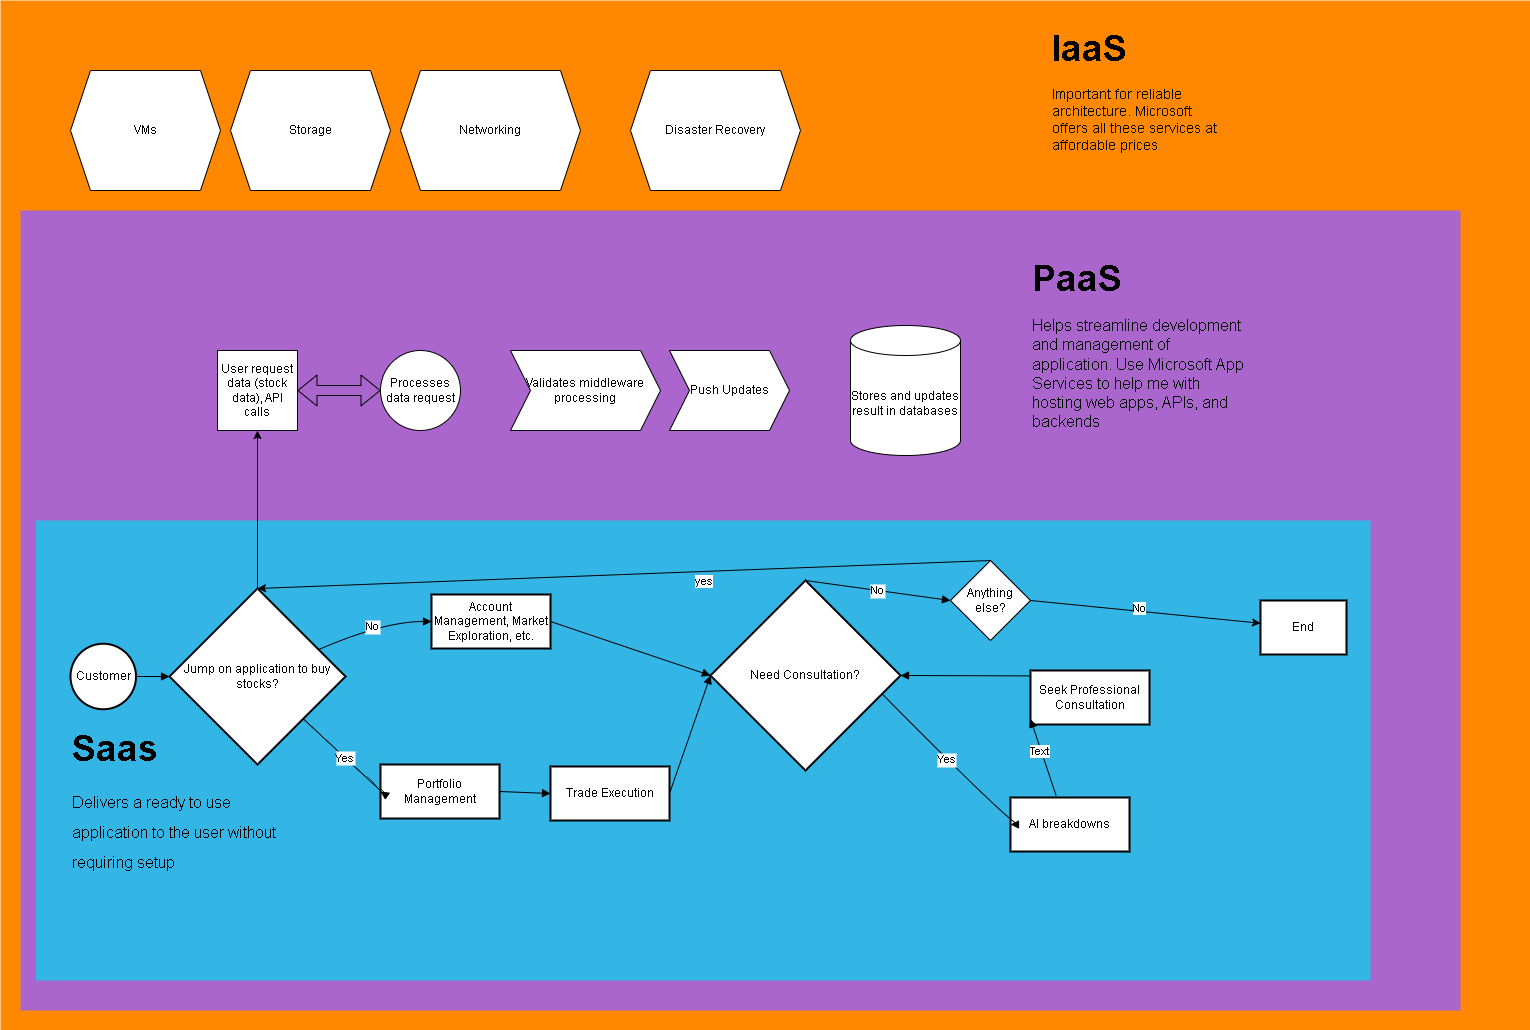

The diagram above was exported from draw.io. Its source (the exported page's mxGraphModel, read from the mxfile embedded in the PNG):
<mxGraphModel dx="2503" dy="2314" grid="1" gridSize="10" guides="1" tooltips="1" connect="1" arrows="1" fold="1" page="1" pageScale="1" pageWidth="850" pageHeight="1100" math="0" shadow="0">
  <root>
    <mxCell id="0" />
    <mxCell id="1" parent="0" />
    <mxCell id="mdxlDG6XhrG9VURE6DBb-45" value="" style="verticalLabelPosition=bottom;verticalAlign=top;html=1;shadow=0;dashed=0;strokeWidth=1;strokeColor=none;shape=rect;fillColor=#ff8800;" vertex="1" parent="1">
      <mxGeometry x="-60" y="-580" width="1530" height="1030" as="geometry" />
    </mxCell>
    <mxCell id="mdxlDG6XhrG9VURE6DBb-39" value="" style="verticalLabelPosition=bottom;verticalAlign=top;html=1;shadow=0;dashed=0;strokeWidth=1;strokeColor=none;shape=rect;fillColor=#aa66cc;" vertex="1" parent="1">
      <mxGeometry x="-40" y="-370" width="1440" height="800" as="geometry" />
    </mxCell>
    <mxCell id="mdxlDG6XhrG9VURE6DBb-21" value="" style="verticalLabelPosition=bottom;verticalAlign=top;html=1;shadow=0;dashed=0;strokeWidth=1;strokeColor=none;shape=rect;fillColor=#33b5e5;" vertex="1" parent="1">
      <mxGeometry x="-24.5" y="-60" width="1334.5" height="460" as="geometry" />
    </mxCell>
    <mxCell id="2" value="Customer" style="ellipse;aspect=fixed;strokeWidth=2;whiteSpace=wrap;" parent="1" vertex="1">
      <mxGeometry x="10" y="63.25" width="65.5" height="65.5" as="geometry" />
    </mxCell>
    <mxCell id="3" value="Jump on application to buy stocks?" style="rhombus;strokeWidth=2;whiteSpace=wrap;" parent="1" vertex="1">
      <mxGeometry x="109" y="8" width="176" height="176" as="geometry" />
    </mxCell>
    <mxCell id="4" value="Portfolio Management" style="whiteSpace=wrap;strokeWidth=2;" parent="1" vertex="1">
      <mxGeometry x="320" y="184" width="119" height="54" as="geometry" />
    </mxCell>
    <mxCell id="5" value="Trade Execution" style="whiteSpace=wrap;strokeWidth=2;" parent="1" vertex="1">
      <mxGeometry x="490" y="186" width="119" height="54" as="geometry" />
    </mxCell>
    <mxCell id="6" value="Need Consultation?" style="rhombus;strokeWidth=2;whiteSpace=wrap;" parent="1" vertex="1">
      <mxGeometry x="650" width="190" height="190" as="geometry" />
    </mxCell>
    <mxCell id="7" value="End" style="whiteSpace=wrap;strokeWidth=2;" parent="1" vertex="1">
      <mxGeometry x="1200" y="20" width="86" height="54" as="geometry" />
    </mxCell>
    <mxCell id="8" value="AI breakdowns" style="whiteSpace=wrap;strokeWidth=2;" parent="1" vertex="1">
      <mxGeometry x="950" y="217" width="119" height="54" as="geometry" />
    </mxCell>
    <mxCell id="9" value="Seek Professional Consultation" style="whiteSpace=wrap;strokeWidth=2;" parent="1" vertex="1">
      <mxGeometry x="970" y="90" width="119" height="54" as="geometry" />
    </mxCell>
    <mxCell id="10" value="Account Management, Market Exploration, etc." style="whiteSpace=wrap;strokeWidth=2;" parent="1" vertex="1">
      <mxGeometry x="371" y="14" width="119" height="54" as="geometry" />
    </mxCell>
    <mxCell id="11" value="" style="curved=1;startArrow=none;endArrow=block;exitX=1;exitY=0.49;entryX=0;entryY=0.5;" parent="1" source="2" target="3" edge="1">
      <mxGeometry relative="1" as="geometry">
        <Array as="points" />
      </mxGeometry>
    </mxCell>
    <mxCell id="12" value="Yes" style="curved=1;startArrow=none;endArrow=block;exitX=1;exitY=0.96;entryX=0;entryY=0.5;" parent="1" source="3" target="4" edge="1">
      <mxGeometry relative="1" as="geometry">
        <Array as="points">
          <mxPoint x="323" y="213" />
        </Array>
      </mxGeometry>
    </mxCell>
    <mxCell id="13" value="" style="curved=1;startArrow=none;endArrow=block;exitX=1;exitY=0.5;entryX=0;entryY=0.5;" parent="1" source="4" target="5" edge="1">
      <mxGeometry relative="1" as="geometry">
        <Array as="points" />
      </mxGeometry>
    </mxCell>
    <mxCell id="14" value="" style="curved=1;startArrow=none;endArrow=block;exitX=1;exitY=0.5;entryX=0;entryY=0.5;" parent="1" source="5" target="6" edge="1">
      <mxGeometry relative="1" as="geometry">
        <Array as="points" />
      </mxGeometry>
    </mxCell>
    <mxCell id="15" value="No" style="curved=1;startArrow=none;endArrow=block;exitX=0.5;exitY=0;exitDx=0;exitDy=0;entryX=0;entryY=0.5;entryDx=0;entryDy=0;" parent="1" source="6" target="mdxlDG6XhrG9VURE6DBb-22" edge="1">
      <mxGeometry relative="1" as="geometry">
        <mxPoint x="769.9968292682928" y="19.996829268292295" as="sourcePoint" />
        <mxPoint x="1031.5654128440367" y="24.565412844036764" as="targetPoint" />
      </mxGeometry>
    </mxCell>
    <mxCell id="16" value="Yes" style="curved=1;startArrow=none;endArrow=block;exitX=1;exitY=0.62;entryX=0;entryY=0.5;" parent="1" source="6" target="8" edge="1">
      <mxGeometry relative="1" as="geometry">
        <Array as="points">
          <mxPoint x="951" y="244" />
        </Array>
      </mxGeometry>
    </mxCell>
    <mxCell id="17" value="" style="curved=1;startArrow=none;endArrow=block;exitX=0.383;exitY=-0.039;entryX=0;entryY=0.9;exitDx=0;exitDy=0;exitPerimeter=0;" parent="1" source="8" target="9" edge="1">
      <mxGeometry relative="1" as="geometry" />
    </mxCell>
    <mxCell id="mdxlDG6XhrG9VURE6DBb-24" value="Text" style="edgeLabel;html=1;align=center;verticalAlign=middle;resizable=0;points=[];" vertex="1" connectable="0" parent="17">
      <mxGeometry x="0.2014" y="2" relative="1" as="geometry">
        <mxPoint as="offset" />
      </mxGeometry>
    </mxCell>
    <mxCell id="18" value="" style="curved=1;startArrow=none;endArrow=block;exitX=0;exitY=0.1;entryX=1;entryY=0.5;entryDx=0;entryDy=0;" parent="1" source="9" target="6" edge="1">
      <mxGeometry relative="1" as="geometry" />
    </mxCell>
    <mxCell id="19" value="No" style="curved=1;startArrow=none;endArrow=block;exitX=1;exitY=0.28;entryX=0;entryY=0.5;" parent="1" source="3" target="10" edge="1">
      <mxGeometry relative="1" as="geometry">
        <Array as="points">
          <mxPoint x="323" y="41" />
        </Array>
      </mxGeometry>
    </mxCell>
    <mxCell id="20" value="" style="curved=1;startArrow=none;endArrow=block;exitX=1.01;exitY=0.5;entryX=0;entryY=0.5;entryDx=0;entryDy=0;" parent="1" source="10" target="6" edge="1">
      <mxGeometry relative="1" as="geometry">
        <Array as="points" />
      </mxGeometry>
    </mxCell>
    <mxCell id="mdxlDG6XhrG9VURE6DBb-22" value="Anything else?" style="rhombus;whiteSpace=wrap;html=1;" vertex="1" parent="1">
      <mxGeometry x="890" y="-19.999999999999773" width="80" height="80" as="geometry" />
    </mxCell>
    <mxCell id="mdxlDG6XhrG9VURE6DBb-25" value="" style="curved=1;endArrow=classic;html=1;rounded=0;exitX=1;exitY=0.5;exitDx=0;exitDy=0;" edge="1" parent="1" source="mdxlDG6XhrG9VURE6DBb-22" target="7">
      <mxGeometry width="50" height="50" relative="1" as="geometry">
        <mxPoint x="750" y="-30" as="sourcePoint" />
        <mxPoint x="800" y="-80" as="targetPoint" />
      </mxGeometry>
    </mxCell>
    <mxCell id="mdxlDG6XhrG9VURE6DBb-26" value="No" style="edgeLabel;html=1;align=center;verticalAlign=middle;resizable=0;points=[];" vertex="1" connectable="0" parent="mdxlDG6XhrG9VURE6DBb-25">
      <mxGeometry x="-0.0588" y="2" relative="1" as="geometry">
        <mxPoint y="-1" as="offset" />
      </mxGeometry>
    </mxCell>
    <mxCell id="mdxlDG6XhrG9VURE6DBb-27" value="" style="curved=1;endArrow=classic;html=1;rounded=0;exitX=0.5;exitY=0;exitDx=0;exitDy=0;entryX=0.5;entryY=0;entryDx=0;entryDy=0;" edge="1" parent="1" source="mdxlDG6XhrG9VURE6DBb-22" target="3">
      <mxGeometry width="50" height="50" relative="1" as="geometry">
        <mxPoint x="750" y="-30" as="sourcePoint" />
        <mxPoint x="800" y="-80" as="targetPoint" />
      </mxGeometry>
    </mxCell>
    <mxCell id="mdxlDG6XhrG9VURE6DBb-28" value="yes" style="edgeLabel;html=1;align=center;verticalAlign=middle;resizable=0;points=[];" vertex="1" connectable="0" parent="mdxlDG6XhrG9VURE6DBb-27">
      <mxGeometry x="-0.2151" y="10" relative="1" as="geometry">
        <mxPoint as="offset" />
      </mxGeometry>
    </mxCell>
    <mxCell id="mdxlDG6XhrG9VURE6DBb-30" value="&lt;h1 style=&quot;margin-top: 0px;&quot;&gt;&lt;span style=&quot;background-color: transparent; color: light-dark(rgb(0, 0, 0), rgb(255, 255, 255));&quot;&gt;&lt;font style=&quot;font-size: 36px;&quot;&gt;Saas&lt;/font&gt;&lt;/span&gt;&lt;/h1&gt;&lt;h1 style=&quot;margin-top: 0px;&quot;&gt;&lt;span style=&quot;background-color: transparent; color: light-dark(rgb(0, 0, 0), rgb(255, 255, 255)); font-weight: normal;&quot;&gt;&lt;font size=&quot;3&quot;&gt;Delivers a ready to use application to the user without requiring setup&lt;/font&gt;&lt;/span&gt;&lt;/h1&gt;" style="text;html=1;whiteSpace=wrap;overflow=hidden;rounded=0;" vertex="1" parent="1">
      <mxGeometry x="10" y="140" width="210" height="190" as="geometry" />
    </mxCell>
    <mxCell id="mdxlDG6XhrG9VURE6DBb-32" value="User request data (stock data), API calls" style="whiteSpace=wrap;html=1;aspect=fixed;" vertex="1" parent="1">
      <mxGeometry x="157" y="-230" width="80" height="80" as="geometry" />
    </mxCell>
    <mxCell id="mdxlDG6XhrG9VURE6DBb-33" value="" style="curved=1;endArrow=classic;html=1;rounded=0;entryX=0.5;entryY=1;entryDx=0;entryDy=0;exitX=0.5;exitY=0;exitDx=0;exitDy=0;" edge="1" parent="1" source="3" target="mdxlDG6XhrG9VURE6DBb-32">
      <mxGeometry width="50" height="50" relative="1" as="geometry">
        <mxPoint x="750" y="-20" as="sourcePoint" />
        <mxPoint x="800" y="-70" as="targetPoint" />
      </mxGeometry>
    </mxCell>
    <mxCell id="mdxlDG6XhrG9VURE6DBb-34" value="Processes data request" style="ellipse;whiteSpace=wrap;html=1;aspect=fixed;" vertex="1" parent="1">
      <mxGeometry x="320" y="-230" width="80" height="80" as="geometry" />
    </mxCell>
    <mxCell id="mdxlDG6XhrG9VURE6DBb-35" value="" style="shape=flexArrow;endArrow=classic;startArrow=classic;html=1;rounded=0;entryX=0;entryY=0.5;entryDx=0;entryDy=0;exitX=1;exitY=0.5;exitDx=0;exitDy=0;" edge="1" parent="1" source="mdxlDG6XhrG9VURE6DBb-32" target="mdxlDG6XhrG9VURE6DBb-34">
      <mxGeometry width="100" height="100" relative="1" as="geometry">
        <mxPoint x="730" y="-10" as="sourcePoint" />
        <mxPoint x="830" y="-110" as="targetPoint" />
      </mxGeometry>
    </mxCell>
    <mxCell id="mdxlDG6XhrG9VURE6DBb-36" value="Validates middleware processing" style="shape=step;perimeter=stepPerimeter;whiteSpace=wrap;html=1;fixedSize=1;" vertex="1" parent="1">
      <mxGeometry x="450" y="-230" width="150" height="80" as="geometry" />
    </mxCell>
    <mxCell id="mdxlDG6XhrG9VURE6DBb-37" value="Push Updates" style="shape=step;perimeter=stepPerimeter;whiteSpace=wrap;html=1;fixedSize=1;" vertex="1" parent="1">
      <mxGeometry x="609" y="-230" width="120" height="80" as="geometry" />
    </mxCell>
    <mxCell id="mdxlDG6XhrG9VURE6DBb-38" value="Stores and updates result in databases" style="shape=cylinder3;whiteSpace=wrap;html=1;boundedLbl=1;backgroundOutline=1;size=15;" vertex="1" parent="1">
      <mxGeometry x="790" y="-255" width="110" height="130" as="geometry" />
    </mxCell>
    <mxCell id="mdxlDG6XhrG9VURE6DBb-40" value="&lt;h1 style=&quot;margin-top: 0px;&quot;&gt;&lt;font style=&quot;font-size: 36px;&quot;&gt;PaaS&lt;/font&gt;&lt;/h1&gt;&lt;div&gt;&lt;font size=&quot;3&quot;&gt;Helps streamline development and management of application. Use Microsoft App Services to help me with hosting web apps, APIs, and backends&lt;/font&gt;&lt;/div&gt;" style="text;html=1;whiteSpace=wrap;overflow=hidden;rounded=0;" vertex="1" parent="1">
      <mxGeometry x="970" y="-330" width="220" height="200" as="geometry" />
    </mxCell>
    <mxCell id="mdxlDG6XhrG9VURE6DBb-41" value="Storage" style="shape=hexagon;perimeter=hexagonPerimeter2;whiteSpace=wrap;html=1;fixedSize=1;" vertex="1" parent="1">
      <mxGeometry x="170" y="-510" width="160" height="120" as="geometry" />
    </mxCell>
    <mxCell id="mdxlDG6XhrG9VURE6DBb-42" value="VMs" style="shape=hexagon;perimeter=hexagonPerimeter2;whiteSpace=wrap;html=1;fixedSize=1;" vertex="1" parent="1">
      <mxGeometry x="10" y="-510" width="150" height="120" as="geometry" />
    </mxCell>
    <mxCell id="mdxlDG6XhrG9VURE6DBb-43" value="Networking" style="shape=hexagon;perimeter=hexagonPerimeter2;whiteSpace=wrap;html=1;fixedSize=1;" vertex="1" parent="1">
      <mxGeometry x="340" y="-510" width="180" height="120" as="geometry" />
    </mxCell>
    <mxCell id="mdxlDG6XhrG9VURE6DBb-44" value="Disaster Recovery" style="shape=hexagon;perimeter=hexagonPerimeter2;whiteSpace=wrap;html=1;fixedSize=1;" vertex="1" parent="1">
      <mxGeometry x="570" y="-510" width="170" height="120" as="geometry" />
    </mxCell>
    <mxCell id="mdxlDG6XhrG9VURE6DBb-46" value="&lt;h1 style=&quot;margin-top: 0px;&quot;&gt;&lt;font style=&quot;font-size: 36px;&quot;&gt;IaaS&lt;/font&gt;&lt;/h1&gt;&lt;p&gt;&lt;font style=&quot;font-size: 14px;&quot;&gt;Important for reliable architecture. Microsoft offers all these services at affordable prices&lt;/font&gt;&lt;/p&gt;" style="text;html=1;whiteSpace=wrap;overflow=hidden;rounded=0;" vertex="1" parent="1">
      <mxGeometry x="990" y="-560" width="180" height="160" as="geometry" />
    </mxCell>
  </root>
</mxGraphModel>